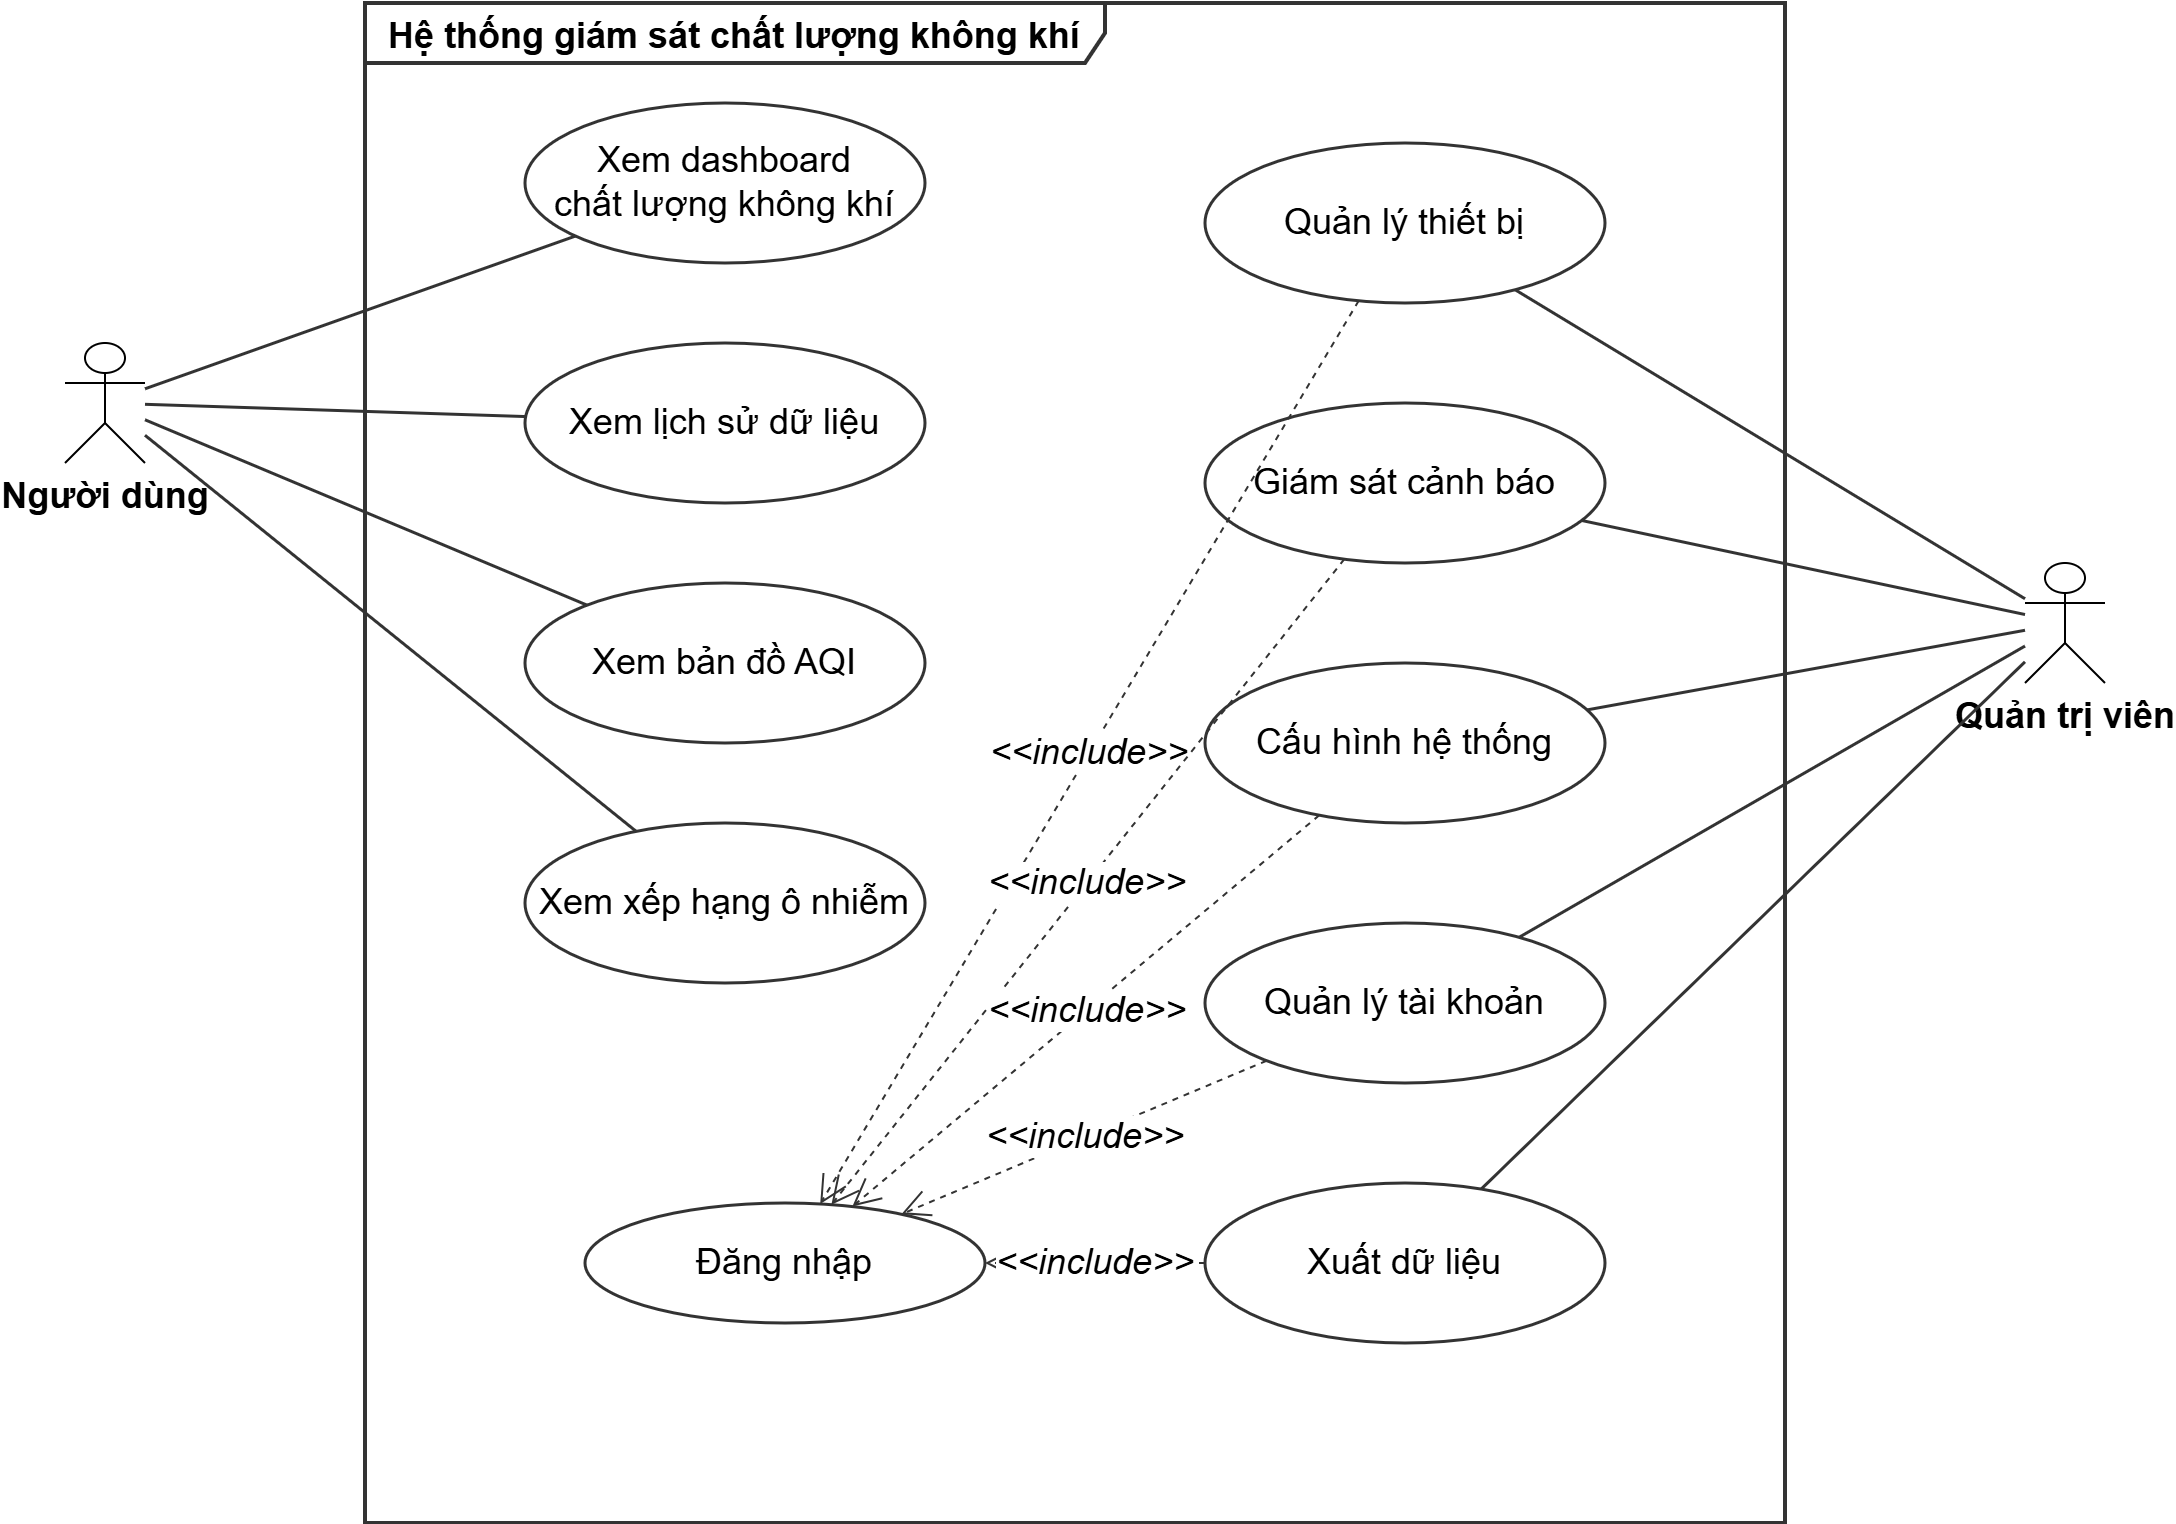

The diagram above was exported from draw.io. Its source (the exported page's mxGraphModel, read from the mxfile embedded in the PNG):
<mxGraphModel dx="1137" dy="993" grid="1" gridSize="10" guides="1" tooltips="1" connect="1" arrows="1" fold="1" page="1" pageScale="1" pageWidth="1169" pageHeight="827" math="0" shadow="0">
  <root>
    <mxCell id="0" />
    <mxCell id="1" parent="0" />
    <mxCell id="sys1" parent="1" style="shape=umlFrame;whiteSpace=wrap;html=1;width=370;height=30;boundedLbl=1;verticalAlign=top;align=left;spacingLeft=10;fontSize=18;fontStyle=1;fontFamily=Arial;fillColor=none;strokeColor=#333333;strokeWidth=2;" value="Hệ thống giám sát chất lượng không khí" vertex="1">
      <mxGeometry height="760" width="710" x="230" y="30" as="geometry" />
    </mxCell>
    <mxCell id="actor_user" parent="1" style="shape=umlActor;verticalLabelPosition=bottom;verticalAlign=top;html=1;outlineConnect=0;fontSize=18;fontFamily=Arial;fontStyle=1;" value="Người dùng" vertex="1">
      <mxGeometry height="60" width="40" x="80" y="200" as="geometry" />
    </mxCell>
    <mxCell id="actor_admin" parent="1" style="shape=umlActor;verticalLabelPosition=bottom;verticalAlign=top;html=1;outlineConnect=0;fontSize=18;fontFamily=Arial;fontStyle=1;" value="Quản trị viên" vertex="1">
      <mxGeometry height="60" width="40" x="1060" y="310" as="geometry" />
    </mxCell>
    <mxCell id="uc1" parent="1" style="ellipse;whiteSpace=wrap;html=1;fontSize=18;fontFamily=Arial;fillColor=#FFFFFF;strokeColor=#333333;strokeWidth=1.5;" value="Xem dashboard&#10;chất lượng không khí" vertex="1">
      <mxGeometry height="80" width="200" x="310" y="80" as="geometry" />
    </mxCell>
    <mxCell id="uc2" parent="1" style="ellipse;whiteSpace=wrap;html=1;fontSize=18;fontFamily=Arial;fillColor=#FFFFFF;strokeColor=#333333;strokeWidth=1.5;" value="Xem lịch sử dữ liệu" vertex="1">
      <mxGeometry height="80" width="200" x="310" y="200" as="geometry" />
    </mxCell>
    <mxCell id="uc3" parent="1" style="ellipse;whiteSpace=wrap;html=1;fontSize=18;fontFamily=Arial;fillColor=#FFFFFF;strokeColor=#333333;strokeWidth=1.5;" value="Xem bản đồ AQI" vertex="1">
      <mxGeometry height="80" width="200" x="310" y="320" as="geometry" />
    </mxCell>
    <mxCell id="uc4" parent="1" style="ellipse;whiteSpace=wrap;html=1;fontSize=18;fontFamily=Arial;fillColor=#FFFFFF;strokeColor=#333333;strokeWidth=1.5;" value="Xem xếp hạng ô nhiễm" vertex="1">
      <mxGeometry height="80" width="200" x="310" y="440" as="geometry" />
    </mxCell>
    <mxCell id="uc5" parent="1" style="ellipse;whiteSpace=wrap;html=1;fontSize=18;fontFamily=Arial;fillColor=#FFFFFF;strokeColor=#333333;strokeWidth=1.5;" value="Quản lý thiết bị" vertex="1">
      <mxGeometry height="80" width="200" x="650" y="100" as="geometry" />
    </mxCell>
    <mxCell id="uc6" parent="1" style="ellipse;whiteSpace=wrap;html=1;fontSize=18;fontFamily=Arial;fillColor=#FFFFFF;strokeColor=#333333;strokeWidth=1.5;" value="Giám sát cảnh báo" vertex="1">
      <mxGeometry height="80" width="200" x="650" y="230" as="geometry" />
    </mxCell>
    <mxCell id="uc7" parent="1" style="ellipse;whiteSpace=wrap;html=1;fontSize=18;fontFamily=Arial;fillColor=#FFFFFF;strokeColor=#333333;strokeWidth=1.5;" value="Cấu hình hệ thống" vertex="1">
      <mxGeometry height="80" width="200" x="650" y="360" as="geometry" />
    </mxCell>
    <mxCell id="uc8" parent="1" style="ellipse;whiteSpace=wrap;html=1;fontSize=18;fontFamily=Arial;fillColor=#FFFFFF;strokeColor=#333333;strokeWidth=1.5;" value="Quản lý tài khoản" vertex="1">
      <mxGeometry height="80" width="200" x="650" y="490" as="geometry" />
    </mxCell>
    <mxCell id="uc9" parent="1" style="ellipse;whiteSpace=wrap;html=1;fontSize=18;fontFamily=Arial;fillColor=#FFFFFF;strokeColor=#333333;strokeWidth=1.5;" value="Xuất dữ liệu" vertex="1">
      <mxGeometry height="80" width="200" x="650" y="620" as="geometry" />
    </mxCell>
    <mxCell id="assoc1" edge="1" parent="1" source="actor_user" style="endArrow=none;html=1;fontSize=18;fontFamily=Arial;strokeColor=#333333;strokeWidth=1.5;" target="uc1" value="">
      <mxGeometry relative="1" as="geometry" />
    </mxCell>
    <mxCell id="assoc2" edge="1" parent="1" source="actor_user" style="endArrow=none;html=1;fontSize=18;fontFamily=Arial;strokeColor=#333333;strokeWidth=1.5;" target="uc2" value="">
      <mxGeometry relative="1" as="geometry" />
    </mxCell>
    <mxCell id="assoc3" edge="1" parent="1" source="actor_user" style="endArrow=none;html=1;fontSize=18;fontFamily=Arial;strokeColor=#333333;strokeWidth=1.5;" target="uc3" value="">
      <mxGeometry relative="1" as="geometry" />
    </mxCell>
    <mxCell id="assoc4" edge="1" parent="1" source="actor_user" style="endArrow=none;html=1;fontSize=18;fontFamily=Arial;strokeColor=#333333;strokeWidth=1.5;" target="uc4" value="">
      <mxGeometry relative="1" as="geometry" />
    </mxCell>
    <mxCell id="assoc5" edge="1" parent="1" source="actor_admin" style="endArrow=none;html=1;fontSize=18;fontFamily=Arial;strokeColor=#333333;strokeWidth=1.5;" target="uc5" value="">
      <mxGeometry relative="1" as="geometry" />
    </mxCell>
    <mxCell id="assoc6" edge="1" parent="1" source="actor_admin" style="endArrow=none;html=1;fontSize=18;fontFamily=Arial;strokeColor=#333333;strokeWidth=1.5;" target="uc6" value="">
      <mxGeometry relative="1" as="geometry" />
    </mxCell>
    <mxCell id="assoc7" edge="1" parent="1" source="actor_admin" style="endArrow=none;html=1;fontSize=18;fontFamily=Arial;strokeColor=#333333;strokeWidth=1.5;" target="uc7" value="">
      <mxGeometry relative="1" as="geometry" />
    </mxCell>
    <mxCell id="assoc8" edge="1" parent="1" source="actor_admin" style="endArrow=none;html=1;fontSize=18;fontFamily=Arial;strokeColor=#333333;strokeWidth=1.5;" target="uc8" value="">
      <mxGeometry relative="1" as="geometry" />
    </mxCell>
    <mxCell id="assoc9" edge="1" parent="1" source="actor_admin" style="endArrow=none;html=1;fontSize=18;fontFamily=Arial;strokeColor=#333333;strokeWidth=1.5;" target="uc9" value="">
      <mxGeometry relative="1" as="geometry" />
    </mxCell>
    <mxCell id="uc_login" parent="1" style="ellipse;whiteSpace=wrap;html=1;fontSize=18;fontFamily=Arial;fillColor=#FFFFFF;strokeColor=#333333;strokeWidth=1.5;" value="Đăng nhập" vertex="1">
      <mxGeometry height="60" width="200" x="340" y="630" as="geometry" />
    </mxCell>
    <mxCell id="inc1" edge="1" parent="1" source="uc5" style="endArrow=open;endSize=12;dashed=1;html=1;fontSize=18;fontFamily=Arial;strokeColor=#333333;" target="uc_login" value="&lt;i style=&quot;font-size: 18px;&quot;&gt;&amp;lt;&amp;lt;include&amp;gt;&amp;gt;&lt;/i&gt;">
      <mxGeometry relative="1" as="geometry" />
    </mxCell>
    <mxCell id="inc2" edge="1" parent="1" source="uc6" style="endArrow=open;endSize=12;dashed=1;html=1;fontSize=18;fontFamily=Arial;strokeColor=#333333;" target="uc_login" value="&lt;i style=&quot;font-size: 18px;&quot;&gt;&amp;lt;&amp;lt;include&amp;gt;&amp;gt;&lt;/i&gt;">
      <mxGeometry relative="1" as="geometry" />
    </mxCell>
    <mxCell id="inc3" edge="1" parent="1" source="uc7" style="endArrow=open;endSize=12;dashed=1;html=1;fontSize=18;fontFamily=Arial;strokeColor=#333333;" target="uc_login" value="&lt;i style=&quot;font-size: 18px;&quot;&gt;&amp;lt;&amp;lt;include&amp;gt;&amp;gt;&lt;/i&gt;">
      <mxGeometry relative="1" as="geometry" />
    </mxCell>
    <mxCell id="inc4" edge="1" parent="1" source="uc8" style="endArrow=open;endSize=12;dashed=1;html=1;fontSize=18;fontFamily=Arial;strokeColor=#333333;" target="uc_login" value="&lt;i style=&quot;font-size: 18px;&quot;&gt;&amp;lt;&amp;lt;include&amp;gt;&amp;gt;&lt;/i&gt;">
      <mxGeometry relative="1" as="geometry" />
    </mxCell>
    <mxCell id="inc5" edge="1" parent="1" source="uc9" style="endArrow=open;endSize=12;dashed=1;html=1;fontSize=18;fontFamily=Arial;strokeColor=#333333;" target="uc_login" value="&lt;i style=&quot;font-size: 18px;&quot;&gt;&amp;lt;&amp;lt;include&amp;gt;&amp;gt;&lt;/i&gt;">
      <mxGeometry relative="1" as="geometry" />
    </mxCell>
  </root>
</mxGraphModel>